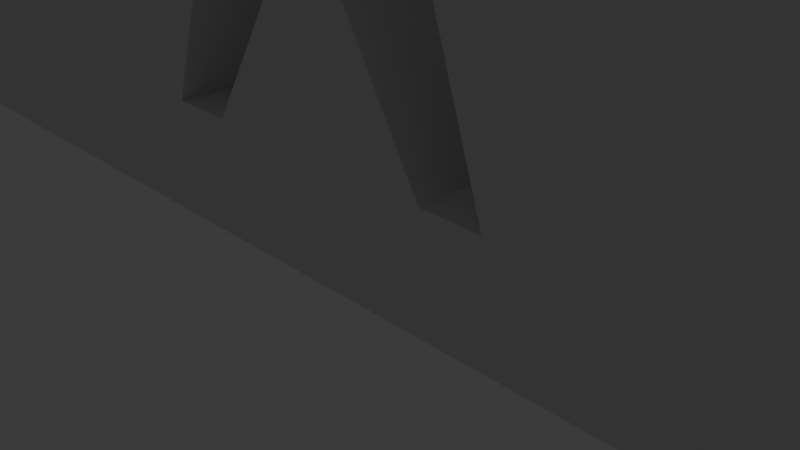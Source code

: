 # Source: Pared.blend  (saved by Blender 5.0.119; exported with 4.5.12 LTS)
import bpy
from mathutils import Matrix  # noqa: F401  (used for matrix-valued properties, if any)

bpy.ops.wm.read_factory_settings(use_empty=True)
scene = bpy.context.scene
scene.name = 'Scene'

# ---- collections
col_escena = bpy.data.collections.new('Escena'); scene.collection.children.link(col_escena)
col_paredes = bpy.data.collections.new('Paredes'); scene.collection.children.link(col_paredes)

# ---- world
world_world = bpy.data.worlds.new('World'); scene.world = world_world
world_world.use_nodes = True; world_world.node_tree.nodes.clear()
_N = world_world.node_tree.nodes; _L = world_world.node_tree.links
n0 = _N.new('ShaderNodeOutputWorld'); n0.name = 'World Output'; n0.location = (200, 100)
n1 = _N.new('ShaderNodeBackground'); n1.name = 'Background'; n1.location = (-200, 100)
n1.inputs[0].default_value = (0.05088, 0.05088, 0.05088, 1.0)
_L.new(n1.outputs[0], n0.inputs[0])
n0.is_active_output = True
world_world.color = (0.05088, 0.05088, 0.05088)
world_world.sun_shadow_jitter_overblur = 0.0

# ---- cameras
cam_camera = bpy.data.cameras.new('Camera')
cam_camera.clip_end = 100.0
cam_camera.ortho_scale = 7.314

# ---- lights
light_light = bpy.data.lights.new('Light', 'POINT')
light_light.energy = 1000.0
light_light.shadow_soft_size = 0.1

# ---- meshes
me_cube_003 = bpy.data.meshes.new('Cube.003')
me_cube_003.from_pydata([(-1.0, -1.0, -1.0), (-1.0, -1.0, 1.0), (-1.0, 1.0, -1.0), (-1.0, 1.0, 1.0), (1.0, -1.0, -1.0), (1.0, -1.0, 1.0), (1.0, 1.0, -1.0), (1.0, 1.0, 1.0), (0.06993, 1.0, -0.2829), (0.06993, -1.0, -0.2829), (0.0831, 1.0, -0.389), (0.0831, -1.0, -0.389), (0.3521, 1.0, -0.276), (0.3521, -1.0, -0.276), (0.361, 1.0, -0.2152), (0.361, -1.0, -0.2152), (-0.01065, 1.0, -0.5555), (-0.01065, -1.0, -0.5555), (0.1314, 1.0, -0.01989), (0.1314, -1.0, -0.01989), (0.2391, 1.0, -0.2182), (0.2007, -1.0, -0.2191), (0.1374, 1.0, -0.8452), (0.1374, -1.0, -0.8452), (-0.01065, 1.0, -0.01989), (-0.01065, -1.0, -0.01989), (0.1216, 1.0, -0.1868), (0.1216, -1.0, -0.1868), (-0.1587, 1.0, -0.8452), (-0.1587, -1.0, -0.8452), (0.213, 1.0, -0.8452), (0.213, -1.0, -0.8452), (-0.1527, 1.0, -0.01989), (-0.1527, -1.0, -0.01989), (-0.3734, 1.0, -0.276), (-0.3734, -1.0, -0.276), (-0.2605, 1.0, -0.2182), (-0.222, -1.0, -0.2191), (-0.3823, 1.0, -0.2152), (-0.3823, -1.0, -0.2152), (-0.1429, 1.0, -0.1868), (-0.1429, -1.0, -0.1868), (-0.2343, 1.0, -0.8452), (-0.2343, -1.0, -0.8452), (-0.1044, 1.0, -0.389), (-0.1044, -1.0, -0.389), (-0.09124, 1.0, -0.2829), (-0.09124, -1.0, -0.2829), (0.1216, 1.0, -0.2168), (0.1216, -1.0, -0.2168)], [], [(0, 1, 3, 2), (2, 38, 34, 46, 44, 42, 28, 16, 22, 30, 10, 8, 12, 14, 6), (6, 7, 5, 4), (4, 15, 13, 9, 11, 31, 23, 17, 29, 43, 45, 47, 35, 39, 0), (2, 6, 4, 0), (7, 3, 1, 5), (36, 37, 39, 38), (32, 24, 25, 33), (41, 40, 32, 33), (29, 28, 42, 43), (15, 14, 12, 13), (31, 11, 10, 30), (46, 34, 35, 47), (0, 39, 37, 33, 25, 19, 21, 15, 4, 5, 1), (18, 26, 48, 49, 27, 19), (31, 30, 22, 23), (10, 11, 9, 8), (22, 16, 17, 23), (46, 47, 45, 44), (6, 14, 20, 18, 24, 32, 36, 38, 2, 3, 7), (35, 34, 38, 39), (48, 26, 20), (16, 28, 29, 17), (24, 18, 19, 25), (49, 19, 21), (33, 37, 41), (48, 20, 21, 49), (37, 36, 40, 41), (26, 18, 20), (20, 14, 15, 21), (40, 36, 32), (42, 44, 45, 43), (9, 13, 12, 8)])
_uv = me_cube_003.uv_layers.new(name='UVMap')
_uv.uv.foreach_set('vector', [0.375, 0.0, 0.625, 0.0, 0.625, 0.25, 0.375, 0.25, 0.375, 0.25, 0.4731, 0.3272, 0.4655, 0.3283, 0.4646, 0.3636, 0.4514, 0.3619, 0.3943, 0.3457, 0.3943, 0.3552, 0.4306, 0.3737, 0.3943, 0.3922, 0.3943, 0.4016, 0.4514, 0.3854, 0.4646, 0.3837, 0.4655, 0.419, 0.4731, 0.4201, 0.375, 0.5, 0.375, 0.5, 0.625, 0.5, 0.625, 0.75, 0.375, 0.75, 0.375, 0.75, 0.4731, 0.8299, 0.4655, 0.831, 0.4646, 0.8663, 0.4514, 0.8646, 0.3943, 0.8484, 0.3943, 0.8578, 0.4306, 0.8763, 0.3943, 0.8948, 0.3943, 0.9043, 0.4514, 0.8881, 0.4646, 0.8864, 0.4655, 0.9217, 0.4731, 0.9228, 0.375, 1.0, 0.125, 0.5, 0.375, 0.5, 0.375, 0.75, 0.125, 0.75, 0.625, 0.5, 0.875, 0.5, 0.875, 0.75, 0.625, 0.75, 0.0, 0.0, 0.4726, 0.9028, 0.4731, 0.9228, 0.733, 0.7841, 0.733, 0.7841, 0.679, 0.713, 0.696, 0.662, 0.767, 0.7159, 0.767, 0.7159, 0.733, 0.7841, 0.733, 0.7841, 0.767, 0.7159, 0.304, 0.662, 0.321, 0.713, 0.213, 0.5681, 0.162, 0.4319, 0.767, 0.7159, 0.733, 0.7841, 0.733, 0.7841, 0.767, 0.7159, 0.0, 0.0, 0.0, 0.0, 0.0, 0.0, 0.0, 0.0, 0.733, 0.7841, 0.733, 0.7841, 0.767, 0.7159, 0.767, 0.7159, 0.375, 1.0, 0.4731, 0.9228, 0.4726, 0.9028, 0.4975, 0.8941, 0.4975, 0.8763, 0.4975, 0.8586, 0.4726, 0.8499, 0.4731, 0.8299, 0.375, 0.75, 0.625, 0.75, 0.625, 1.0, 0.733, 0.7841, 0.0, 0.0, 0.733, 0.7841, 0.0, 0.0, 0.767, 0.7159, 0.767, 0.7159, 0.162, 0.4319, 0.213, 0.5681, 0.321, 0.713, 0.304, 0.662, 0.375, 0.6761, 0.375, 0.5739, 0.767, 0.7159, 0.733, 0.7841, 0.321, 0.713, 0.321, 0.713, 0.304, 0.662, 0.304, 0.662, 0.733, 0.7841, 0.767, 0.7159, 0.375, 0.5739, 0.375, 0.6761, 0.375, 0.5, 0.4731, 0.4201, 0.4727, 0.4049, 0.4975, 0.3914, 0.4975, 0.3737, 0.4975, 0.3559, 0.4727, 0.3424, 0.4731, 0.3272, 0.375, 0.25, 0.625, 0.25, 0.625, 0.5, 0.767, 0.7159, 0.733, 0.7841, 0.733, 0.7841, 0.767, 0.7159, 0.0, 0.0, 0.0, 0.0, 0.0, 0.0, 0.321, 0.713, 0.321, 0.713, 0.304, 0.662, 0.304, 0.662, 0.679, 0.713, 0.733, 0.7841, 0.767, 0.7159, 0.696, 0.662, 0.767, 0.7159, 0.4975, 0.8586, 0.4726, 0.8499, 0.4975, 0.8941, 0.4726, 0.9028, 0.767, 0.7159, 0.733, 0.7841, 0.0, 0.0, 0.0, 0.0, 0.767, 0.7159, 0.4726, 0.9028, 0.0, 0.0, 0.733, 0.7841, 0.767, 0.7159, 0.733, 0.7841, 0.4975, 0.3914, 0.0, 0.0, 0.0, 0.0, 0.733, 0.7841, 0.4731, 0.8299, 0.0, 0.0, 0.733, 0.7841, 0.0, 0.0, 0.4975, 0.3559, 0.213, 0.5681, 0.375, 0.6761, 0.4514, 0.8881, 0.162, 0.4319, 0.767, 0.7159, 0.767, 0.7159, 0.4655, 0.419, 0.733, 0.7841])
me_cube_003.update()

# ---- objects
ob_light = bpy.data.objects.new('Light', light_light)
ob_camera = bpy.data.objects.new('Camera', cam_camera)
ob_referencia_pose = bpy.data.objects.new('Referencia pose', None)
ob_pared = bpy.data.objects.new('Pared', me_cube_003)

# ---- transforms, parenting, visibility, modifiers, constraints
ob_light.location = (4.076, 1.005, 5.904)
ob_light.rotation_euler = (0.6503, 0.05522, 1.866)
ob_light.lock_rotations_4d = False
ob_light.empty_display_type = 'ARROWS'
ob_light.color = (0.0, 0.0, 0.0, 0.0)
ob_light.lineart.crease_threshold = 0.0
ob_camera.location = (7.359, -6.926, 4.958)
ob_camera.rotation_euler = (1.109, 0.0, 0.8149)
ob_camera.lock_rotations_4d = False
ob_camera.empty_display_type = 'ARROWS'
ob_camera.color = (0.0, 0.0, 0.0, 0.0)
ob_camera.display_type = 'WIRE'
ob_camera.lineart.crease_threshold = 0.0
ob_referencia_pose.location = (0.03869, -4.098e-07, 4.072)
ob_referencia_pose.rotation_euler = (1.571, -0.0, -0.0)
ob_referencia_pose.scale = (1.534, 1.534, 1.534)
ob_referencia_pose.empty_display_type = 'IMAGE'
ob_referencia_pose.empty_display_size = 5.0
ob_referencia_pose.empty_image_depth = 'BACK'
ob_referencia_pose.show_empty_image_perspective = False
ob_referencia_pose.empty_image_side = 'FRONT'
ob_pared.location = (0.1009, -2.26e-09, 7.927)
ob_pared.scale = (9.474, 1.102, 8.224)

# ---- collection membership
col_escena.objects.link(ob_light)
col_escena.objects.link(ob_camera)
col_paredes.objects.link(ob_referencia_pose)
col_paredes.objects.link(ob_pared)

# ---- scene / render settings (as saved in the file)
scene.camera = ob_camera
scene.frame_start = 1; scene.frame_end = 250; scene.frame_set(202)
scene.render.engine = 'BLENDER_EEVEE_NEXT'
scene.render.bake_bias = 0.0
scene.render.bake_samples = 0
scene.cycles.sampling_pattern = 'TABULATED_SOBOL'
scene.eevee.use_volume_custom_range = False
bpy.context.view_layer.update()
